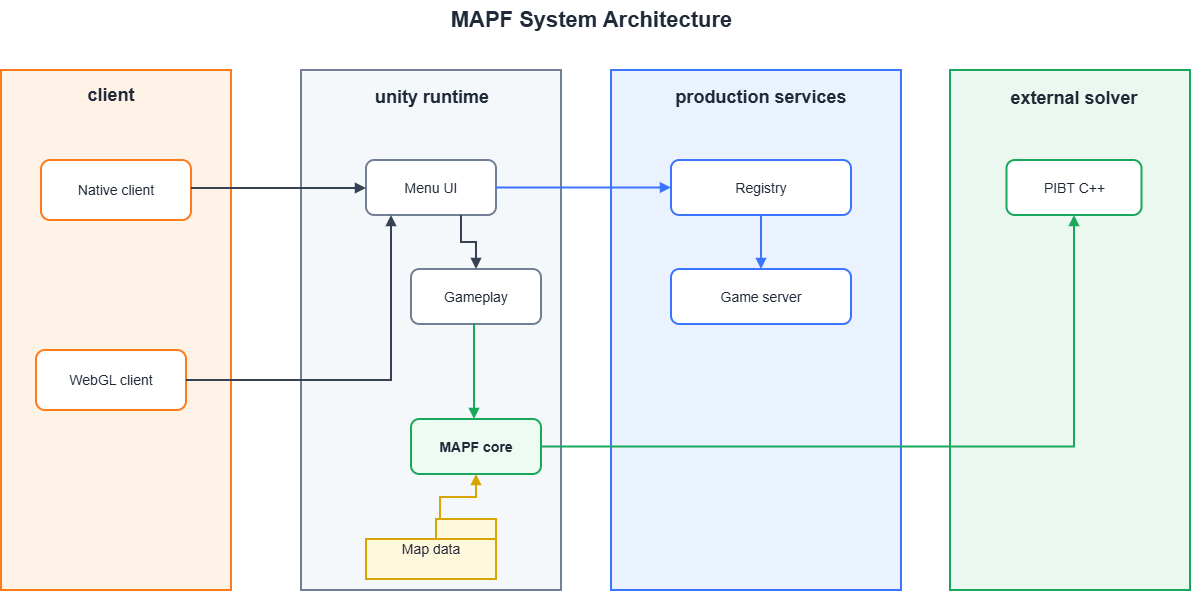

The diagram above was exported from draw.io. Its source (the exported page's mxGraphModel, read from the mxfile embedded in the PNG):
<mxGraphModel dx="1414" dy="785" grid="1" gridSize="10" guides="1" tooltips="1" connect="1" arrows="1" fold="1" page="1" pageScale="1" pageWidth="1400" pageHeight="900" math="0" shadow="0">
  <root>
    <mxCell id="0" />
    <mxCell id="1" parent="0" />
    <mxCell id="ctx_title" parent="1" style="text;html=1;strokeColor=none;fillColor=none;fontSize=22;fontStyle=1;fontColor=#1f2937;align=center;" value="MAPF System Architecture" vertex="1">
      <mxGeometry height="30" width="360" x="530" y="100" as="geometry" />
    </mxCell>
    <mxCell id="ctx_client" parent="1" style="rounded=0;whiteSpace=wrap;html=1;fillColor=#fff3e8;strokeColor=#ff7a1a;strokeWidth=2;fontColor=#1f2937;fontSize=18;fontStyle=1;align=center;" value="&lt;p style=&quot;padding-top: 0px; margin-bottom: 0px; margin-top: 18px; padding-bottom: 500px; margin-right: 0px;&quot;&gt;&lt;br&gt;&lt;/p&gt;" vertex="1">
      <mxGeometry height="520" width="230" x="120" y="170" as="geometry" />
    </mxCell>
    <mxCell id="ctx_native" parent="1" style="rounded=1;whiteSpace=wrap;html=1;fillColor=#ffffff;strokeColor=#ff7a1a;strokeWidth=2;fontColor=#1f2937;fontSize=14;" value="Native client" vertex="1">
      <mxGeometry height="60" width="150" x="160" y="260" as="geometry" />
    </mxCell>
    <mxCell id="ctx_web" parent="1" style="rounded=1;whiteSpace=wrap;html=1;fillColor=#ffffff;strokeColor=#ff7a1a;strokeWidth=2;fontColor=#1f2937;fontSize=14;" value="WebGL client" vertex="1">
      <mxGeometry height="60" width="150" x="155" y="450" as="geometry" />
    </mxCell>
    <mxCell id="ctx_runtime" parent="1" style="rounded=0;whiteSpace=wrap;html=1;fillColor=#f5f8fb;strokeColor=#718096;strokeWidth=2;fontColor=#1f2937;fontSize=18;fontStyle=1;fontFamily=Helvetica;align=center;verticalAlign=middle;" value="" vertex="1">
      <mxGeometry height="520" width="260" x="420" y="170" as="geometry" />
    </mxCell>
    <mxCell id="ctx_menu" parent="1" style="rounded=1;whiteSpace=wrap;html=1;fillColor=#ffffff;strokeColor=#718096;strokeWidth=2;fontColor=#1f2937;fontSize=14;" value="Menu UI" vertex="1">
      <mxGeometry height="55" width="130" x="485" y="260" as="geometry" />
    </mxCell>
    <mxCell id="ctx_game" parent="1" style="rounded=1;whiteSpace=wrap;html=1;fillColor=#ffffff;strokeColor=#718096;strokeWidth=2;fontColor=#1f2937;fontSize=14;" value="Gameplay" vertex="1">
      <mxGeometry height="55" width="130" x="530" y="369" as="geometry" />
    </mxCell>
    <mxCell id="ctx_mapf" parent="1" style="rounded=1;whiteSpace=wrap;html=1;fillColor=#eefbf3;strokeColor=#19a85b;strokeWidth=2;fontColor=#1f2937;fontSize=14;fontStyle=1;" value="MAPF core" vertex="1">
      <mxGeometry height="55" width="130" x="530" y="519" as="geometry" />
    </mxCell>
    <mxCell id="ctx_maps" parent="1" style="shape=folder;whiteSpace=wrap;html=1;fillColor=#fff8dc;strokeColor=#d6a500;strokeWidth=2;fontColor=#1f2937;fontSize=14;" value="Map data" vertex="1">
      <mxGeometry height="60" width="130" x="485" y="619" as="geometry" />
    </mxCell>
    <mxCell id="ctx_prod" parent="1" style="rounded=0;whiteSpace=wrap;html=1;fillColor=#eaf2ff;strokeColor=#3b74ff;strokeWidth=2;fontColor=#1f2937;fontSize=18;fontStyle=1;" value="" vertex="1">
      <mxGeometry height="520" width="290" x="730" y="170" as="geometry" />
    </mxCell>
    <mxCell id="ctx_registry" parent="1" style="rounded=1;whiteSpace=wrap;html=1;fillColor=#ffffff;strokeColor=#3b74ff;strokeWidth=2;fontColor=#1f2937;fontSize=14;" value="Registry" vertex="1">
      <mxGeometry height="55" width="180" x="790" y="260" as="geometry" />
    </mxCell>
    <mxCell id="ctx_server" parent="1" style="rounded=1;whiteSpace=wrap;html=1;fillColor=#ffffff;strokeColor=#3b74ff;strokeWidth=2;fontColor=#1f2937;fontSize=14;" value="Game server" vertex="1">
      <mxGeometry height="55" width="180" x="790" y="369" as="geometry" />
    </mxCell>
    <mxCell id="ctx_solver_parent" parent="1" style="rounded=0;whiteSpace=wrap;html=1;fillColor=#eaf8ef;strokeColor=#19a85b;strokeWidth=2;fontColor=#1f2937;fontSize=18;fontStyle=1;" value="" vertex="1">
      <mxGeometry height="520" width="240" x="1069" y="170" as="geometry" />
    </mxCell>
    <mxCell id="ctx_solver" parent="1" style="rounded=1;whiteSpace=wrap;html=1;fillColor=#ffffff;strokeColor=#19a85b;strokeWidth=2;fontColor=#1f2937;fontSize=14;" value="PIBT C++" vertex="1">
      <mxGeometry height="55" width="135" x="1125.5" y="260" as="geometry" />
    </mxCell>
    <mxCell id="ctx_e1" edge="1" parent="1" source="ctx_native" style="edgeStyle=orthogonalEdgeStyle;rounded=0;html=1;endArrow=block;strokeColor=#374151;strokeWidth=2;" target="ctx_menu" value="">
      <mxGeometry relative="1" as="geometry">
        <Array as="points">
          <mxPoint x="379" y="288" />
          <mxPoint x="379" y="288" />
        </Array>
      </mxGeometry>
    </mxCell>
    <mxCell id="ctx_e2" edge="1" parent="1" source="ctx_web" style="edgeStyle=orthogonalEdgeStyle;rounded=0;html=1;endArrow=block;strokeColor=#374151;strokeWidth=2;" target="ctx_menu" value="">
      <mxGeometry relative="1" as="geometry">
        <Array as="points">
          <mxPoint x="510" y="480" />
        </Array>
      </mxGeometry>
    </mxCell>
    <mxCell id="ctx_e3" edge="1" parent="1" source="ctx_menu" style="edgeStyle=orthogonalEdgeStyle;rounded=0;html=1;endArrow=block;strokeColor=#374151;strokeWidth=2;" target="ctx_game" value="">
      <mxGeometry relative="1" as="geometry">
        <Array as="points">
          <mxPoint x="580" y="342" />
          <mxPoint x="595" y="342" />
        </Array>
      </mxGeometry>
    </mxCell>
    <mxCell id="ctx_e4" edge="1" parent="1" style="edgeStyle=orthogonalEdgeStyle;rounded=0;html=1;endArrow=block;strokeColor=#19a85b;strokeWidth=2;" value="">
      <mxGeometry relative="1" as="geometry">
        <Array as="points">
          <mxPoint x="593" y="424" />
        </Array>
        <mxPoint x="592" y="424" as="sourcePoint" />
        <mxPoint x="593" y="519" as="targetPoint" />
      </mxGeometry>
    </mxCell>
    <mxCell id="ctx_e5" edge="1" parent="1" source="ctx_menu" style="edgeStyle=orthogonalEdgeStyle;rounded=0;html=1;endArrow=block;strokeColor=#3b74ff;strokeWidth=2;" target="ctx_registry" value="">
      <mxGeometry relative="1" as="geometry" />
    </mxCell>
    <mxCell id="ctx_e6" edge="1" parent="1" source="ctx_registry" style="edgeStyle=orthogonalEdgeStyle;rounded=0;html=1;endArrow=block;strokeColor=#3b74ff;strokeWidth=2;" target="ctx_server" value="">
      <mxGeometry relative="1" as="geometry" />
    </mxCell>
    <mxCell id="ctx_e7" edge="1" parent="1" source="ctx_mapf" style="edgeStyle=orthogonalEdgeStyle;rounded=0;html=1;endArrow=block;strokeColor=#19a85b;strokeWidth=2;" target="ctx_solver" value="">
      <mxGeometry relative="1" as="geometry" />
    </mxCell>
    <mxCell id="ctx_e8" edge="1" parent="1" source="ctx_maps" style="edgeStyle=orthogonalEdgeStyle;rounded=0;html=1;endArrow=block;strokeColor=#d6a500;strokeWidth=2;" target="ctx_mapf" value="">
      <mxGeometry relative="1" as="geometry">
        <Array as="points">
          <mxPoint x="559" y="597" />
          <mxPoint x="595" y="597" />
        </Array>
      </mxGeometry>
    </mxCell>
    <mxCell id="rOaat0vjiuI-wu0j01N4-2" parent="1" style="text;html=1;whiteSpace=wrap;strokeColor=none;fillColor=none;align=center;verticalAlign=middle;rounded=0;" value="&lt;span style=&quot;color: rgb(31, 41, 55); font-size: 18px; font-weight: 700;&quot;&gt;unity runtime&lt;/span&gt;" vertex="1">
      <mxGeometry height="30" width="220" x="441" y="182" as="geometry" />
    </mxCell>
    <mxCell id="rOaat0vjiuI-wu0j01N4-3" parent="1" style="text;html=1;whiteSpace=wrap;strokeColor=none;fillColor=none;align=center;verticalAlign=middle;rounded=0;" value="&lt;span style=&quot;color: rgb(31, 41, 55); font-size: 18px; font-weight: 700;&quot;&gt;client&lt;/span&gt;" vertex="1">
      <mxGeometry height="30" width="220" x="120" y="180" as="geometry" />
    </mxCell>
    <mxCell id="rOaat0vjiuI-wu0j01N4-4" parent="1" style="text;html=1;whiteSpace=wrap;strokeColor=none;fillColor=none;align=center;verticalAlign=middle;rounded=0;" value="&lt;span style=&quot;color: rgb(31, 41, 55); font-size: 18px; font-weight: 700;&quot;&gt;production services&lt;/span&gt;" vertex="1">
      <mxGeometry height="30" width="220" x="770" y="182" as="geometry" />
    </mxCell>
    <mxCell id="rOaat0vjiuI-wu0j01N4-5" parent="1" style="text;html=1;whiteSpace=wrap;strokeColor=none;fillColor=none;align=center;verticalAlign=middle;rounded=0;" value="&lt;span style=&quot;color: rgb(31, 41, 55); font-size: 18px; font-weight: 700;&quot;&gt;external solver&lt;/span&gt;" vertex="1">
      <mxGeometry height="30" width="220" x="1083" y="183" as="geometry" />
    </mxCell>
  </root>
</mxGraphModel>